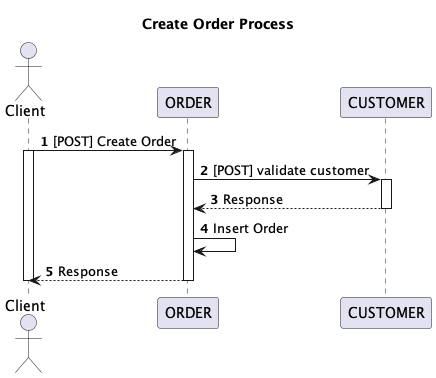

The diagram above was rendered by PlantUML. Its source (embedded in the PNG):
@startuml
title Create Order Process

autonumber
actor Client as client

client -> ORDER : [POST] Create Order
activate client
activate ORDER
ORDER -> CUSTOMER : [POST] validate customer
activate CUSTOMER
CUSTOMER --> ORDER : Response
deactivate CUSTOMER
ORDER -> ORDER : Insert Order
ORDER --> client : Response
deactivate ORDER
deactivate client
@enduml